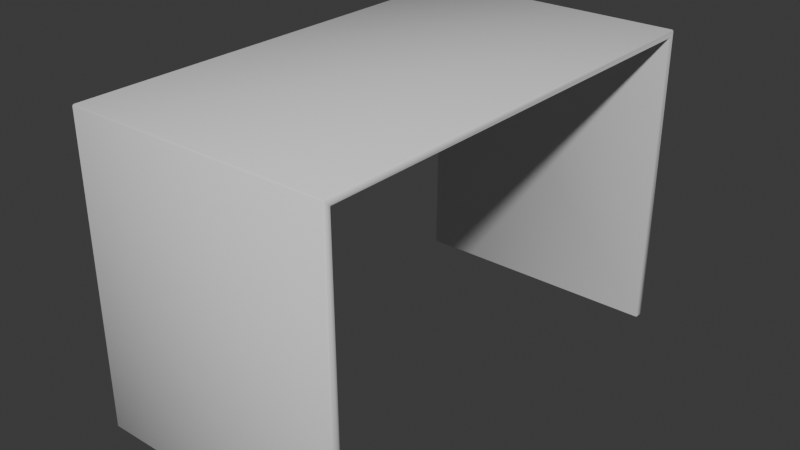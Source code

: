 # Source: Desk.blend  (saved by Blender 4.5.90; exported with 4.5.12 LTS)
import bpy
from mathutils import Matrix  # noqa: F401  (used for matrix-valued properties, if any)

bpy.ops.wm.read_factory_settings(use_empty=True)
scene = bpy.context.scene
scene.name = 'Scene'

# ---- collections
col_collection = bpy.data.collections.new('Collection'); scene.collection.children.link(col_collection)

# ---- node groups
ng_smooth_by_angle = bpy.data.node_groups.new('Smooth by Angle', 'GeometryNodeTree')
_s = ng_smooth_by_angle.interface.new_socket(name='Mesh', in_out='OUTPUT', socket_type='NodeSocketGeometry')
_s = ng_smooth_by_angle.interface.new_socket(name='Mesh', in_out='INPUT', socket_type='NodeSocketGeometry')
_s = ng_smooth_by_angle.interface.new_socket(name='Angle', in_out='INPUT', socket_type='NodeSocketFloat')
_s.subtype = 'ANGLE'
_s.default_value = 0.5236
_s.min_value = 0.0
_s.max_value = 3.142
_s.description = 'Maximum face angle for smooth edges'
_s = ng_smooth_by_angle.interface.new_socket(name='Ignore Sharpness', in_out='INPUT', socket_type='NodeSocketBool')
_s.force_non_field = True
ng_smooth_by_angle.description = 'Set the sharpness of mesh edges based on the angle between the neighboring faces'
ng_smooth_by_angle.is_modifier = True
_N = ng_smooth_by_angle.nodes; _L = ng_smooth_by_angle.links
n0 = _N.new('GeometryNodeSetShadeSmooth'); n0.name = 'Set Shade Smooth'; n0.location = (120, -80)
n0.domain = 'EDGE'
n1 = _N.new('GeometryNodeSetShadeSmooth'); n1.name = 'Set Shade Smooth.001'; n1.location = (300, -80)
n2 = _N.new('NodeGroupOutput'); n2.name = 'Group Output'; n2.location = (480, -80)
n3 = _N.new('GeometryNodeInputMeshEdgeAngle'); n3.name = 'Edge Angle'; n3.location = (-440, -240)
n4 = _N.new('NodeGroupInput'); n4.name = 'Group Input'; n4.location = (-80, -80)
n5 = _N.new('GeometryNodeInputEdgeSmooth'); n5.name = 'Is Edge Smooth'; n5.location = (-260, -120)
n6 = _N.new('GeometryNodeInputShadeSmooth'); n6.name = 'Is Shade Smooth'; n6.location = (-440, -397)
n7 = _N.new('FunctionNodeCompare'); n7.name = 'Compare'; n7.location = (-260, -260)
n7.operation = 'LESS_EQUAL'
n7.inputs[6].default_value = (0.0, 0.0, 0.0, 0.0)
n7.inputs[7].default_value = (0.0, 0.0, 0.0, 0.0)
n8 = _N.new('FunctionNodeBooleanMath'); n8.name = 'Boolean Math.001'; n8.location = (-80, -260)
n9 = _N.new('NodeGroupInput'); n9.name = 'Group Input.001'; n9.location = (-440, -329)
n10 = _N.new('NodeGroupInput'); n10.name = 'Group Input.002'; n10.location = (-259, -189)
n11 = _N.new('FunctionNodeBooleanMath'); n11.name = 'Boolean Math'; n11.location = (-80, -149)
n11.operation = 'OR'
n12 = _N.new('FunctionNodeBooleanMath'); n12.name = 'Boolean Math.002'; n12.location = (-260, -380)
n12.operation = 'OR'
n13 = _N.new('NodeGroupInput'); n13.name = 'Group Input.003'; n13.location = (-440, -460)
_L.new(n3.outputs[0], n7.inputs[0])
_L.new(n1.outputs[0], n2.inputs[0])
_L.new(n9.outputs[1], n7.inputs[1])
_L.new(n7.outputs[0], n8.inputs[0])
_L.new(n4.outputs[0], n0.inputs[0])
_L.new(n0.outputs[0], n1.inputs[0])
_L.new(n8.outputs[0], n0.inputs[2])
_L.new(n10.outputs[2], n11.inputs[1])
_L.new(n5.outputs[0], n11.inputs[0])
_L.new(n11.outputs[0], n0.inputs[1])
_L.new(n13.outputs[2], n12.inputs[1])
_L.new(n6.outputs[0], n12.inputs[0])
_L.new(n12.outputs[0], n8.inputs[1])
n2.is_active_output = True

# ---- world
world_world = bpy.data.worlds.new('World'); scene.world = world_world
world_world.use_nodes = True; world_world.node_tree.nodes.clear()
_N = world_world.node_tree.nodes; _L = world_world.node_tree.links
n0 = _N.new('ShaderNodeOutputWorld'); n0.name = 'World Output'; n0.location = (200, 100)
n1 = _N.new('ShaderNodeBackground'); n1.name = 'Background'; n1.location = (-200, 100)
n1.inputs[0].default_value = (0.05088, 0.05088, 0.05088, 1.0)
_L.new(n1.outputs[0], n0.inputs[0])
n0.is_active_output = True
world_world.color = (0.05088, 0.05088, 0.05088)
world_world.sun_shadow_jitter_overblur = 0.0

# ---- meshes
me_plane = bpy.data.meshes.new('Plane')
me_plane.from_pydata([(-0.325, -0.575, 0.0), (0.325, -0.575, 0.0), (-0.325, 0.575, 0.0), (0.325, 0.575, 0.0), (-0.325, -0.575, -0.75), (0.325, -0.575, -0.75), (-0.325, 0.575, -0.75), (0.325, 0.575, -0.75)], [], [(0, 1, 3, 2), (2, 3, 7, 6), (1, 0, 4, 5)])
me_plane.polygons.foreach_set('use_smooth', [True] * 3)
_uv = me_plane.uv_layers.new(name='UVMap')
_uv.uv.foreach_set('vector', [0.0, 0.0, 1.0, 0.0, 1.0, 1.0, 0.0, 1.0, 0.0, 1.0, 1.0, 1.0, 1.0, 1.0, 0.0, 1.0, 1.0, 0.0, 0.0, 0.0, 0.0, 0.0, 1.0, 0.0])
me_plane.update()

# ---- objects
ob_desk = bpy.data.objects.new('Desk', me_plane)

# ---- transforms, parenting, visibility, modifiers, constraints
ob_desk.location = (0.0, 0.0, 0.75)
_m = ob_desk.modifiers.new('Solidify', 'SOLIDIFY')
_m.thickness = 0.025
_m = ob_desk.modifiers.new('Bevel', 'BEVEL')
_m.width = 0.003
_m.width_pct = 0.003
_m = ob_desk.modifiers.new('Smooth by Angle', 'NODES')
_m.node_group = ng_smooth_by_angle
_gi = [s.identifier for s in ng_smooth_by_angle.interface.items_tree if s.item_type == 'SOCKET' and s.in_out == 'INPUT']
_m[_gi[1]] = 0.8727  # Angle
_m.use_pin_to_last = True
_m.show_group_selector = False

# ---- collection membership
col_collection.objects.link(ob_desk)

# ---- scene / render settings (as saved in the file)
scene.frame_start = 1; scene.frame_end = 250; scene.frame_set(1)
scene.render.engine = 'BLENDER_EEVEE_NEXT'
bpy.context.view_layer.update()

# ---- added for rendering (the .blend has no active camera and no usable light): camera, sun
cam_auto = bpy.data.cameras.new('AutoCamera')
cam_auto.lens = 50.0
cam_auto.sensor_width = 36.0
cam_auto.clip_end = 1000.0
ob_auto_camera = bpy.data.objects.new('AutoCamera', cam_auto)
scene.collection.objects.link(ob_auto_camera)
ob_auto_camera.location = (1.40546, -1.68655, 1.49937)
ob_auto_camera.rotation_euler = (1.09748, -7.21219e-08, 0.694738)
scene.camera = ob_auto_camera
light_auto_sun = bpy.data.lights.new('AutoSun', 'SUN')
light_auto_sun.energy = 3.0
light_auto_sun.angle = 0.0523599
ob_auto_sun = bpy.data.objects.new('AutoSun', light_auto_sun)
scene.collection.objects.link(ob_auto_sun)
ob_auto_sun.rotation_euler = (0.872665, 0.174533, 0.523599)
bpy.context.view_layer.update()
